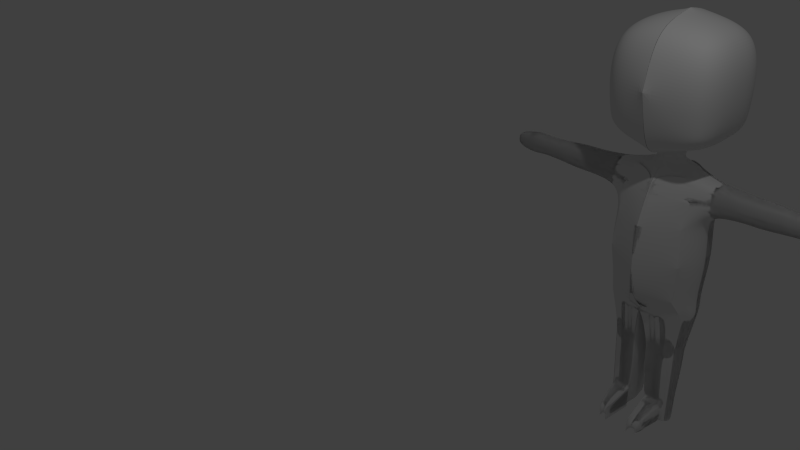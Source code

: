 # Source: personagem.blend  (saved by Blender 2.66.1; exported with 4.5.12 LTS)
import bpy
from mathutils import Matrix  # noqa: F401  (used for matrix-valued properties, if any)

bpy.ops.wm.read_factory_settings(use_empty=True)
scene = bpy.context.scene
scene.name = 'Scene'

# ---- collections
col_collection_1 = bpy.data.collections.new('Collection 1'); scene.collection.children.link(col_collection_1)

# ---- materials (node trees are filled in below, after node groups)
mat_material = bpy.data.materials.new('Material')
mat_material.alpha_threshold = 0.0
mat_material.use_transparent_shadow = False
mat_material.roughness = 0.5
mat_material.line_color = (0.0, 0.0, 0.0, 1.0)

# ---- material node trees

# ---- world
world_world = bpy.data.worlds.new('World'); scene.world = world_world
world_world.color = (0.05088, 0.05088, 0.05088)
world_world.use_sun_shadow = False
world_world.sun_shadow_jitter_overblur = 0.0
world_world.cycles.sampling_method = 'MANUAL'
world_world.cycles.sample_map_resolution = 256

# ---- cameras
cam_camera = bpy.data.cameras.new('Camera')
cam_camera.clip_end = 100.0
cam_camera.lens = 35.0
cam_camera.sensor_width = 32.0
cam_camera.sensor_height = 18.0
cam_camera.ortho_scale = 7.314
cam_camera.dof.focus_distance = 0.0
cam_camera.dof.aperture_fstop = 128.0

# ---- lights
light_lamp = bpy.data.lights.new('Lamp', 'POINT')
light_lamp.transmission_factor = 0.0
light_lamp.cutoff_distance = 30.0
light_lamp.energy = 100.0
light_lamp.shadow_buffer_clip_start = 1.001
light_lamp.shadow_soft_size = 0.1
light_lamp.shadow_maximum_resolution = 0.006
light_lamp.use_absolute_resolution = True
light_lamp.cycles.use_multiple_importance_sampling = False

# ---- meshes
me_cube = bpy.data.meshes.new('Cube')
me_cube.from_pydata([(-0.7982, -0.655, -0.7732), (-0.8377, 0.8314, -0.7689), (-0.7982, -0.7112, 0.7675), (-0.7982, 0.7233, 0.7612), (-0.003104, 0.8314, -0.9001), (-0.003105, -0.7752, -0.9439), (-0.8356, 2.459e-07, -0.8356), (-0.8737, -0.8737, 0.0), (-0.8737, 0.8737, 0.0), (-0.003104, 0.7627, 0.8627), (-0.003105, -0.8314, 0.8689), (-0.8356, 1.416e-07, 0.8356), (-0.5288, 0.01008, -1.376), (0.0, -1.788e-07, 1.0), (0.0, -1.0, 0.0), (-1.0, 2.384e-07, 0.0), (0.0, 1.0, 0.0), (-0.4204, 0.8314, -0.8345), (-0.4007, -0.7151, -0.8585), (-0.8366, 0.4157, -0.8023), (-0.8169, -0.3275, -0.8044), (-0.4178, 1.788e-07, -0.984), (-0.001552, 0.4157, -1.016), (-0.001552, -0.3876, -1.038), (-0.2748, -0.2323, -0.9516), (-0.2814, 0.2888, -0.9435), (-0.4178, 1.788e-07, -0.984), (-0.001552, 0.4157, -1.016), (-0.001552, -0.3876, -1.038), (-0.2748, -0.2323, -0.9516), (-0.2814, 0.2888, -0.9435), (-0.2266, 0.008749, -1.077), (0.0, 0.2349, -1.095), (0.0, -0.2021, -1.107), (-0.1488, -0.1176, -1.06), (-0.1524, 0.1659, -1.055), (-0.2264, 0.01117, -1.261), (0.0, 0.2373, -1.245), (0.0, -0.1997, -1.257), (-0.1486, -0.1152, -1.258), (-0.1522, 0.1683, -1.254), (-0.5288, 0.01008, -1.376), (-0.001208, 0.5106, -1.349), (-0.001208, -0.4189, -1.374), (-0.3633, -0.2213, -1.377), (-0.371, 0.3693, -1.365), (-0.5015, 0.5099, -1.689), (-0.4907, -0.319, -1.705), (-0.001085, -0.5963, -1.702), (-0.001085, 0.7082, -1.667), (-0.001208, 0.5106, -1.349), (-0.001208, -0.4189, -1.374), (-0.3633, -0.2213, -1.377), (-0.371, 0.3693, -1.365), (-0.5288, 0.01008, -1.376), (-0.001208, 0.5106, -1.349), (-0.001208, -0.4189, -1.374), (-0.3633, -0.2213, -1.377), (-0.371, 0.3693, -1.365), (-0.001085, 0.7082, -1.667), (-0.001085, -0.5963, -1.702), (-0.4907, -0.319, -1.705), (-0.5015, 0.5099, -1.689), (-0.001085, 0.7082, -1.667), (-0.001085, -0.5963, -1.702), (-0.4907, -0.319, -1.705), (-0.5015, 0.5099, -1.689), (-0.5485, 0.6171, -2.103), (-0.5354, -0.3828, -2.123), (0.0, -0.7173, -2.119), (0.0, 0.8563, -2.076), (-0.8156, 0.008986, -2.122), (-0.8156, 0.008986, -2.122), (0.0, 0.8563, -2.076), (0.0, -0.7173, -2.119), (-0.5354, -0.3828, -2.123), (-0.5485, 0.6171, -2.103), (-0.8156, 0.008986, -2.122), (0.0, 0.8563, -2.076), (0.0, -0.7173, -2.119), (-0.5354, -0.3828, -2.123), (-0.5485, 0.6171, -2.103), (-0.599, 0.689, -2.717), (-0.5847, -0.4066, -2.739), (0.001682, -0.773, -2.735), (0.001682, 0.951, -2.688), (-0.8916, 0.02265, -2.738), (-0.8916, 0.02265, -2.738), (0.001682, 0.951, -2.688), (0.001682, -0.773, -2.735), (-0.5847, -0.4066, -2.739), (-0.599, 0.689, -2.717), (-0.8916, 0.02265, -2.738), (0.001682, 0.951, -2.688), (0.001682, -0.773, -2.735), (-0.5847, -0.4066, -2.739), (-0.599, 0.689, -2.717), (-0.5353, 0.6455, -3.372), (-0.5225, -0.3387, -3.392), (0.004313, -0.6679, -3.388), (0.004313, 0.8809, -3.346), (-0.7982, 0.04689, -3.391), (-0.7982, 0.04689, -3.391), (0.004313, 0.8809, -3.346), (0.004313, -0.6679, -3.388), (-0.5225, -0.3387, -3.392), (-0.5353, 0.6455, -3.372), (-0.7982, 0.04689, -3.391), (0.004313, 0.8809, -3.346), (0.004313, -0.6679, -3.388), (-0.5225, -0.3387, -3.392), (-0.5353, 0.6455, -3.372), (-0.6175, 0.4789, -3.626), (-0.6087, -0.1912, -3.64), (0.1417, -0.4154, -3.637), (0.1417, 0.6392, -3.608), (-0.7965, 0.07129, -3.639), (-0.7965, 0.07129, -3.639), (0.1417, 0.6392, -3.608), (0.1417, -0.4154, -3.637), (-0.6087, -0.1912, -3.64), (-0.6175, 0.4789, -3.626), (0.1438, 0.07759, -3.628), (-0.7965, 0.07129, -3.639), (0.1417, 0.6392, -3.608), (0.1417, -0.4154, -3.637), (-0.6087, -0.1912, -3.64), (-0.6175, 0.4789, -3.626), (-0.8097, 0.03186, -1.452), (-0.8097, 0.03186, -1.452), (-0.8163, -0.1181, -1.484), (-0.8198, 0.2647, -1.477), (-0.8203, 0.3558, -1.671), (-0.8147, -0.1814, -1.682), (-0.8163, -0.1181, -1.484), (-0.8198, 0.2647, -1.477), (-0.8097, 0.03186, -1.452), (-0.8163, -0.1181, -1.484), (-0.8198, 0.2647, -1.477), (-0.8147, -0.1814, -1.682), (-0.8203, 0.3558, -1.671), (-0.8147, -0.1814, -1.682), (-0.8203, 0.3558, -1.671), (-0.8196, 0.304, -1.882), (-0.8085, -0.1382, -1.871), (-0.82, 0.03116, -1.927), (-0.82, 0.03116, -1.927), (-0.8085, -0.1382, -1.871), (-0.8196, 0.304, -1.882), (-0.8117, 0.03328, -1.927), (-0.8085, -0.1382, -1.871), (-0.8196, 0.304, -1.882), (-1.288, 0.02922, -1.484), (-1.288, 0.02922, -1.484), (-1.294, -0.09862, -1.511), (-1.297, 0.2277, -1.505), (-1.297, 0.3054, -1.671), (-1.293, -0.1526, -1.68), (-1.393, -0.0999, -1.511), (-1.388, 0.02794, -1.484), (-1.294, -0.09862, -1.511), (-1.297, 0.2277, -1.505), (-1.288, 0.02922, -1.484), (-1.294, -0.09862, -1.511), (-1.297, 0.2277, -1.505), (-1.293, -0.1526, -1.68), (-1.297, 0.3054, -1.671), (-1.388, 0.02794, -1.484), (-1.293, -0.1526, -1.68), (-1.297, 0.3054, -1.671), (-1.297, 0.2612, -1.85), (-1.287, -0.1157, -1.841), (-1.297, 0.02862, -1.889), (-1.297, 0.02862, -1.889), (-1.287, -0.1157, -1.841), (-1.297, 0.2612, -1.85), (-1.29, 0.03044, -1.889), (-1.287, -0.1157, -1.841), (-1.297, 0.2612, -1.85), (-1.388, 0.02794, -1.484), (-1.388, 0.02794, -1.484), (-1.393, -0.0999, -1.511), (-1.396, 0.2264, -1.505), (-1.397, 0.3041, -1.671), (-1.392, -0.1539, -1.68), (-1.652, 0.02336, -1.485), (-1.652, 0.02336, -1.485), (-1.393, -0.0999, -1.511), (-1.396, 0.2264, -1.505), (-1.388, 0.02794, -1.484), (-1.393, -0.0999, -1.511), (-1.396, 0.2264, -1.505), (-1.392, -0.1539, -1.68), (-1.397, 0.3041, -1.671), (-1.658, -0.1028, -1.513), (-1.392, -0.1539, -1.68), (-1.397, 0.3041, -1.671), (-1.396, 0.2599, -1.85), (-1.386, -0.117, -1.841), (-1.396, 0.02734, -1.888), (-1.396, 0.02734, -1.888), (-1.386, -0.117, -1.841), (-1.396, 0.2599, -1.85), (-1.389, 0.02915, -1.888), (-1.386, -0.117, -1.841), (-1.396, 0.2599, -1.85), (-1.396, 0.2264, -1.505), (-1.397, 0.3041, -1.671), (-1.392, -0.1539, -1.68), (-2.235, -0.06473, -1.559), (-2.231, 0.02373, -1.54), (-1.393, -0.0999, -1.511), (-1.396, 0.2264, -1.505), (-1.388, 0.02794, -1.484), (-1.393, -0.0999, -1.511), (-1.396, 0.2264, -1.505), (-1.392, -0.1539, -1.68), (-1.397, 0.3041, -1.671), (-2.231, 0.02373, -1.54), (-1.392, -0.1539, -1.68), (-1.397, 0.3041, -1.671), (-1.396, 0.2599, -1.85), (-1.386, -0.117, -1.841), (-1.396, 0.02734, -1.888), (-1.396, 0.02734, -1.888), (-1.386, -0.117, -1.841), (-1.396, 0.2599, -1.85), (-1.389, 0.02915, -1.888), (-1.386, -0.117, -1.841), (-1.396, 0.2599, -1.85), (-1.661, 0.2191, -1.506), (-1.661, 0.2958, -1.67), (-1.656, -0.156, -1.679), (-1.658, -0.1028, -1.513), (-1.661, 0.2191, -1.506), (-1.652, 0.02336, -1.485), (-1.658, -0.1028, -1.513), (-1.661, 0.2191, -1.506), (-1.656, -0.156, -1.679), (-1.661, 0.2958, -1.67), (-1.656, -0.156, -1.679), (-1.661, 0.2958, -1.67), (-1.661, 0.2522, -1.847), (-1.651, -0.1196, -1.838), (-1.661, 0.02277, -1.885), (-1.661, 0.02277, -1.885), (-1.651, -0.1196, -1.838), (-1.661, 0.2522, -1.847), (-1.654, 0.02456, -1.885), (-1.651, -0.1196, -1.838), (-1.661, 0.2522, -1.847), (-2.237, 0.1611, -1.555), (-2.237, 0.2148, -1.67), (-2.234, -0.1021, -1.676), (-2.856, 0.01893, -1.561), (-2.856, 0.01893, -1.561), (-2.235, -0.06473, -1.559), (-2.237, 0.1611, -1.555), (-2.231, 0.02373, -1.54), (-2.235, -0.06473, -1.559), (-2.237, 0.1611, -1.555), (-2.234, -0.1021, -1.676), (-2.237, 0.2148, -1.67), (-2.86, -0.05451, -1.577), (-2.234, -0.1021, -1.676), (-2.237, 0.2148, -1.67), (-2.237, 0.1842, -1.794), (-2.23, -0.07656, -1.787), (-2.237, 0.02332, -1.82), (-2.237, 0.02332, -1.82), (-2.23, -0.07656, -1.787), (-2.237, 0.1842, -1.794), (-2.232, 0.02457, -1.82), (-2.23, -0.07656, -1.787), (-2.237, 0.1842, -1.794), (-2.5, -0.1053, -1.519), (-2.494, 0.01368, -1.494), (-2.494, 0.01368, -1.494), (-2.503, 0.1984, -1.513), (-2.503, 0.2707, -1.668), (-2.498, -0.1555, -1.676), (-2.5, -0.1053, -1.519), (-2.503, 0.1984, -1.513), (-2.494, 0.01368, -1.494), (-2.5, -0.1053, -1.519), (-2.503, 0.1984, -1.513), (-2.498, -0.1555, -1.676), (-2.503, 0.2707, -1.668), (-2.498, -0.1555, -1.676), (-2.503, 0.2707, -1.668), (-2.502, 0.2295, -1.834), (-2.494, -0.1212, -1.826), (-2.503, 0.01312, -1.87), (-2.503, 0.01312, -1.87), (-2.494, -0.1212, -1.826), (-2.502, 0.2295, -1.834), (-2.496, 0.01481, -1.87), (-2.494, -0.1212, -1.826), (-2.502, 0.2295, -1.834), (-2.861, 0.1329, -1.573), (-2.862, 0.1776, -1.669), (-2.859, -0.08552, -1.674), (-2.86, 0.01756, -1.661), (-2.86, 0.01756, -1.661), (-2.86, -0.05451, -1.577), (-2.861, 0.1329, -1.573), (-2.856, 0.01893, -1.561), (-2.86, -0.05451, -1.577), (-2.861, 0.1329, -1.573), (-2.859, -0.08552, -1.674), (-2.862, 0.1776, -1.669), (-2.859, 0.0186, -1.661), (-2.859, -0.08552, -1.674), (-2.862, 0.1776, -1.669), (-2.861, 0.1522, -1.772), (-2.856, -0.06434, -1.766), (-2.862, 0.01858, -1.794), (-2.862, 0.01858, -1.794), (-2.856, -0.06434, -1.766), (-2.861, 0.1522, -1.772), (-2.857, 0.01963, -1.794), (-2.856, -0.06434, -1.766), (-2.861, 0.1522, -1.772), (-0.707, 0.2751, -3.633), (-0.2379, 0.559, -3.617), (-0.7026, -0.05998, -3.639), (-0.2335, -0.3033, -3.638), (-0.2335, -0.3033, -3.638), (-0.7026, -0.05998, -3.639), (-0.2379, 0.559, -3.617), (-0.707, 0.2751, -3.633), (0.1427, -0.1689, -3.632), (-0.2465, -0.1276, -4.822), (0.1427, 0.3584, -3.618), (-0.2335, -0.3033, -3.638), (-0.7026, -0.05998, -3.639), (-0.2379, 0.559, -3.617), (-0.707, 0.2751, -3.633), (-0.2465, -0.1276, -4.822), (-0.5733, 0.04316, -4.823), (-0.6622, 0.377, -3.629), (-0.02783, 0.5964, -3.613), (-0.7496, 0.005655, -3.639), (-0.02136, -0.3565, -3.638), (-0.02136, -0.3565, -3.638), (-0.7496, 0.005655, -3.639), (-0.02783, 0.5964, -3.613), (-0.6622, 0.377, -3.629), (0.1432, -0.04566, -3.63), (0.0, 0.07088, -3.631), (0.1432, 0.218, -3.623), (-0.02136, -0.3565, -3.638), (-0.7496, 0.005655, -3.639), (-0.02783, 0.5964, -3.613), (-0.6622, 0.377, -3.629), (-0.7517, 0.1732, -3.636), (-0.5115, 0.4982, -3.622), (-0.6557, -0.1256, -3.639), (-0.4397, -0.2414, -3.639), (-0.4397, -0.2414, -3.639), (-0.6557, -0.1256, -3.639), (-0.5115, 0.4982, -3.622), (-0.7517, 0.1732, -3.636), (0.1422, -0.2922, -3.635), (-0.2495, 0.4619, -4.808), (0.1422, 0.4988, -3.613), (-0.4397, -0.2414, -3.639), (-0.6557, -0.1256, -3.639), (-0.5115, 0.4982, -3.622), (-0.7517, 0.1732, -3.636), (-0.5702, 0.2678, -4.818), (0.0, -0.1428, -3.634), (-0.509, 0.4071, -4.814), (-0.503, -0.051, -4.823), (-0.6314, 0.1285, -4.823), (0.0, 0.3403, -3.622), (-0.509, 0.4071, -4.814), (-0.503, -0.051, -4.823), (-0.6314, 0.1285, -4.823), (-0.6314, 0.1285, -4.823), (-0.503, -0.051, -4.823), (0.0, -0.03597, -3.632), (0.0, -0.2497, -3.636), (-0.509, 0.4071, -4.814), (0.0, 0.4683, -3.617), (0.0, 0.2122, -3.626), (-0.5067, 0.3689, -4.447), (-0.5012, -0.04931, -4.456), (-0.6184, 0.1145, -4.455), (-0.6184, 0.1145, -4.455), (-0.5012, -0.04931, -4.456), (-0.5067, 0.3689, -4.447), (-0.6184, 0.1145, -4.455), (-0.5012, -0.04931, -4.456), (-0.5067, 0.3689, -4.447), (-0.5625, 0.2417, -4.451), (-0.2698, 0.4189, -4.442), (-0.5667, 0.03614, -4.455), (-0.267, -0.1193, -4.455), (-0.267, -0.1193, -4.455), (-0.5667, 0.03614, -4.455), (-0.2698, 0.4189, -4.442), (-0.5625, 0.2417, -4.451), (-0.4733, 0.3657, -5.5), (-0.267, -0.1193, -4.455), (-0.5667, 0.03614, -4.455), (-0.2698, 0.4189, -4.442), (-0.5625, 0.2417, -4.451), (-0.4913, 0.001608, -5.508), (-0.5601, 0.1534, -5.507), (-0.5346, 0.3053, -4.449), (-0.1387, 0.4422, -4.439), (-0.5891, 0.07357, -4.455), (-0.1346, -0.1525, -4.454), (-0.1346, -0.1525, -4.454), (-0.5891, 0.07357, -4.455), (-0.1387, 0.4422, -4.439), (-0.5346, 0.3053, -4.449), (-0.07558, 0.1143, -4.45), (-0.1346, -0.1525, -4.454), (-0.5891, 0.07357, -4.455), (-0.1387, 0.4422, -4.439), (-0.5346, 0.3053, -4.449), (-0.5904, 0.1781, -4.453), (-0.4405, 0.3809, -4.444), (-0.5305, -0.008351, -4.456), (-0.3957, -0.08059, -4.455), (-0.3957, -0.08059, -4.455), (-0.5305, -0.008351, -4.456), (-0.4405, 0.3809, -4.444), (-0.5904, 0.1781, -4.453), (-0.5601, 0.1534, -5.507), (-0.3957, -0.08059, -4.455), (-0.5305, -0.008351, -4.456), (-0.4405, 0.3809, -4.444), (-0.5904, 0.1781, -4.453), (-0.4913, 0.001608, -5.508), (-0.1051, -0.01909, -4.452), (-0.4733, 0.3657, -5.5), (-0.5601, 0.1534, -5.507), (-0.4913, 0.001608, -5.508), (-0.103, 0.2824, -4.445), (-0.4733, 0.3657, -5.5), (-0.5207, 0.2577, -5.504), (-0.2722, 0.4082, -5.496), (-0.5461, 0.06219, -5.507), (-0.2699, -0.04874, -5.507), (-0.09034, 0.0476, -4.451), (-0.1199, -0.08577, -4.453), (-0.2699, -0.04874, -5.507), (-0.1208, 0.3623, -4.442), (-0.08515, 0.2025, -4.447), (-0.5733, 0.04316, -4.823), (-0.2495, 0.4619, -4.808), (-0.5702, 0.2678, -4.818), (-0.2653, -0.03993, -5.903), (-0.2465, -0.1276, -4.822), (-0.5733, 0.04316, -4.823), (-0.2495, 0.4619, -4.808), (-0.5702, 0.2678, -4.818), (-0.2653, -0.03993, -5.903), (-0.5432, 0.07166, -5.904), (-0.5396, 0.3374, -4.816), (-0.1059, 0.4874, -4.805), (-0.5993, 0.08361, -4.823), (-0.1015, -0.164, -4.822), (-0.1015, -0.164, -4.822), (-0.5993, 0.08361, -4.823), (-0.1059, 0.4874, -4.805), (-0.5396, 0.3374, -4.816), (-0.03683, 0.1282, -4.817), (-0.1015, -0.164, -4.822), (-0.5993, 0.08361, -4.823), (-0.1059, 0.4874, -4.805), (-0.5396, 0.3374, -4.816), (-0.6008, 0.1981, -4.821), (-0.4366, 0.4203, -4.811), (-0.5351, -0.006129, -4.823), (-0.3875, -0.08526, -4.823), (-0.3875, -0.08526, -4.823), (-0.5351, -0.006129, -4.823), (-0.4366, 0.4203, -4.811), (-0.6008, 0.1981, -4.821), (-0.2676, 0.417, -5.892), (-0.3875, -0.08526, -4.823), (-0.5351, -0.006129, -4.823), (-0.4366, 0.4203, -4.811), (-0.6008, 0.1981, -4.821), (-0.5162, 0.2665, -5.9), (-0.06917, -0.01789, -4.819), (-0.4687, 0.3745, -5.897), (-0.4867, 0.01041, -5.904), (-0.5545, 0.1615, -5.904), (-0.06685, 0.3123, -4.811), (-0.4687, 0.3745, -5.897), (-0.4867, 0.01041, -5.904), (-0.5545, 0.1615, -5.904), (-0.5545, 0.1615, -5.904), (-0.4867, 0.01041, -5.904), (-0.053, 0.05515, -4.818), (-0.08533, -0.09093, -4.821), (-0.4687, 0.3745, -5.897), (-0.08639, 0.3999, -4.808), (-0.04731, 0.2248, -4.814), (-0.5461, 0.06219, -5.507), (-0.2722, 0.4082, -5.496), (-0.5207, 0.2577, -5.504), (-0.2699, -0.04874, -5.507), (-0.5461, 0.06219, -5.507), (-0.2722, 0.4082, -5.496), (-0.5207, 0.2577, -5.504), (-0.497, 0.3117, -5.502), (-0.1609, 0.428, -5.493), (-0.5625, 0.1112, -5.507), (-0.1574, -0.07692, -5.507), (-0.1574, -0.07692, -5.507), (-0.5625, 0.1112, -5.507), (-0.1609, 0.428, -5.493), (-0.497, 0.3117, -5.502), (-0.1073, 0.1495, -5.503), (-0.1574, -0.07692, -5.507), (-0.5625, 0.1112, -5.507), (-0.1609, 0.428, -5.493), (-0.497, 0.3117, -5.502), (-0.5444, 0.2037, -5.506), (-0.4171, 0.3759, -5.498), (-0.5154, 0.03243, -5.507), (-0.3791, -0.01591, -5.507), (-0.3791, -0.01591, -5.507), (-0.5154, 0.03243, -5.507), (-0.4171, 0.3759, -5.498), (-0.5444, 0.2037, -5.506), (-0.3791, -0.01591, -5.507), (-0.5154, 0.03243, -5.507), (-0.4171, 0.3759, -5.498), (-0.5444, 0.2037, -5.506), (-0.1324, 0.03631, -5.505), (-0.1306, 0.2923, -5.498), (-0.1198, 0.09292, -5.504), (-0.1449, -0.02031, -5.506), (-0.1457, 0.3601, -5.496), (-0.1154, 0.2244, -5.5), (-0.5432, 0.07166, -5.904), (-0.2676, 0.417, -5.892), (-0.5162, 0.2665, -5.9), (-0.3145, 0.1602, -5.901), (-0.2653, -0.03993, -5.903), (-0.5432, 0.07166, -5.904), (-0.2676, 0.417, -5.892), (-0.5162, 0.2665, -5.9), (-0.2899, 0.06015, -5.902), (-0.2911, 0.2886, -5.896), (-0.4924, 0.3205, -5.898), (-0.1563, 0.4368, -5.89), (-0.5569, 0.1194, -5.904), (-0.1529, -0.06812, -5.903), (-0.1529, -0.06812, -5.903), (-0.5569, 0.1194, -5.904), (-0.1563, 0.4368, -5.89), (-0.4924, 0.3205, -5.898), (-0.1028, 0.1583, -5.899), (-0.1529, -0.06812, -5.903), (-0.5569, 0.1194, -5.904), (-0.1563, 0.4368, -5.89), (-0.4924, 0.3205, -5.898), (-0.5399, 0.2125, -5.902), (-0.4126, 0.3847, -5.894), (-0.5125, 0.04191, -5.904), (-0.3746, -0.007103, -5.904), (-0.3746, -0.007103, -5.904), (-0.5125, 0.04191, -5.904), (-0.4126, 0.3847, -5.894), (-0.5399, 0.2125, -5.902), (-0.4586, 0.1581, -5.902), (-0.3746, -0.007103, -5.904), (-0.5125, 0.04191, -5.904), (-0.4126, 0.3847, -5.894), (-0.5399, 0.2125, -5.902), (-0.4236, 0.07144, -5.903), (-0.1278, 0.04511, -5.901), (-0.3022, 0.1102, -5.901), (-0.2776, 0.01011, -5.903), (-0.4356, 0.2793, -5.898), (-0.126, 0.3011, -5.894), (-0.2793, 0.3528, -5.894), (-0.3028, 0.2244, -5.898), (-0.3991, 0.03217, -5.903), (-0.4471, 0.2187, -5.9), (-0.4481, 0.1107, -5.902), (-0.1153, 0.1017, -5.9), (-0.1404, -0.0115, -5.902), (-0.4241, 0.3399, -5.896), (-0.1412, 0.3689, -5.892), (-0.1109, 0.2332, -5.897), (-0.1574, -0.07692, -5.507), (-0.1574, -0.07692, -5.507), (-0.1574, -0.07692, -5.507), (-0.1529, -0.06812, -5.903), (-0.1529, -0.06812, -5.903), (-0.1529, -0.06812, -5.903), (-0.4913, 0.001608, -5.508), (-0.4913, 0.001608, -5.508), (-0.4913, 0.001608, -5.508), (-0.2699, -0.04874, -5.507), (-0.2699, -0.04874, -5.507), (-0.2653, -0.03993, -5.903), (-0.2653, -0.03993, -5.903), (-0.4867, 0.01041, -5.904), (-0.4867, 0.01041, -5.904), (-0.4867, 0.01041, -5.904), (-0.2699, -0.04874, -5.507), (-0.1574, -0.07692, -5.507), (-0.1574, -0.07692, -5.507), (-0.1574, -0.07692, -5.507), (-0.3791, -0.01591, -5.507), (-0.3791, -0.01591, -5.507), (-0.3791, -0.01591, -5.507), (-0.1449, -0.02031, -5.506), (-0.2653, -0.03993, -5.903), (-0.1529, -0.06812, -5.903), (-0.1529, -0.06812, -5.903), (-0.1529, -0.06812, -5.903), (-0.3746, -0.007103, -5.904), (-0.3746, -0.007103, -5.904), (-0.3746, -0.007103, -5.904), (-0.4236, 0.07144, -5.903), (-0.3991, 0.03217, -5.903), (-0.1574, -0.07692, -5.507), (-0.1574, -0.07692, -5.507), (-0.1574, -0.07692, -5.507), (-0.1529, -0.06812, -5.903), (-0.1529, -0.06812, -5.903), (-0.1529, -0.06812, -5.903), (-0.4006, -0.585, -5.668), (-0.4006, -0.585, -5.668), (-0.4006, -0.585, -5.668), (-0.2766, -0.622, -5.667), (-0.2766, -0.622, -5.667), (-0.2737, -0.6165, -5.915), (-0.2737, -0.6165, -5.915), (-0.3977, -0.5795, -5.915), (-0.3977, -0.5795, -5.915), (-0.3977, -0.5795, -5.915), (-0.2766, -0.622, -5.667), (-0.2065, -0.6396, -5.667), (-0.2065, -0.6396, -5.667), (-0.2065, -0.6396, -5.667), (-0.3447, -0.6015, -5.668), (-0.3447, -0.6015, -5.668), (-0.3447, -0.6015, -5.668), (-0.1986, -0.6043, -5.667), (-0.2737, -0.6165, -5.915), (-0.2036, -0.6341, -5.915), (-0.2036, -0.6341, -5.915), (-0.2036, -0.6341, -5.915), (-0.3419, -0.596, -5.915), (-0.3419, -0.596, -5.915), (-0.3419, -0.596, -5.915), (-0.3725, -0.547, -5.914), (-0.3572, -0.5715, -5.915), (-0.2065, -0.6396, -5.667), (-0.2065, -0.6396, -5.667), (-0.2065, -0.6396, -5.667), (-0.2036, -0.6341, -5.915), (-0.2036, -0.6341, -5.915), (-0.2036, -0.6341, -5.915)], [], [(24, 18, 0, 20), (13, 11, 2, 10), (14, 10, 2, 7), (15, 11, 3, 8), (16, 4, 17, 1, 8), (25, 21, 6, 19), (23, 24, 29, 28), (9, 3, 11, 13), (5, 14, 7, 0, 18), (6, 15, 8, 1, 19), (0, 7, 15, 6, 20), (7, 2, 11, 15), (9, 16, 8, 3), (21, 24, 20, 6), (23, 5, 18, 24), (17, 25, 19, 1), (4, 22, 25, 17), (25, 22, 27, 30), (29, 26, 31, 34), (30, 27, 32, 35), (21, 25, 30, 26), (24, 21, 26, 29), (35, 32, 37, 40), (31, 35, 40, 36), (28, 29, 34, 33), (26, 30, 35, 31), (36, 40, 45, 41), (38, 39, 44, 43), (34, 31, 36, 39), (33, 34, 39, 38), (81, 77, 149, 151), (53, 50, 59, 62), (52, 12, 128, 134), (40, 37, 42, 45), (39, 36, 41, 44), (75, 61, 139, 147), (58, 66, 142, 138), (41, 45, 131, 129), (58, 55, 63, 66), (47, 44, 130, 133), (71, 68, 144, 145), (52, 51, 60, 61), (43, 44, 47, 48), (76, 72, 146, 148), (56, 57, 65, 64), (65, 57, 137, 141), (45, 42, 49, 46), (71, 67, 82, 86), (75, 72, 87, 90), (48, 47, 68, 69), (66, 63, 78, 81), (61, 60, 74, 75), (54, 58, 138, 136), (80, 65, 141, 150), (77, 80, 150, 149), (62, 59, 73, 76), (46, 49, 70, 67), (64, 65, 80, 79), (92, 96, 111, 107), (84, 83, 98, 99), (79, 80, 95, 94), (76, 73, 88, 91), (67, 70, 85, 82), (80, 77, 92, 95), (72, 76, 91, 87), (68, 71, 86, 83), (81, 78, 93, 96), (69, 68, 83, 84), (77, 81, 96, 92), (75, 74, 89, 90), (98, 101, 116, 342, 325, 357, 113), (102, 106, 121, 347, 330, 362, 117), (110, 107, 123, 352, 335, 367, 126), (90, 89, 104, 105), (90, 87, 102, 105), (86, 82, 97, 101), (94, 95, 110, 109), (91, 88, 103, 106), (82, 85, 100, 97), (95, 92, 107, 110), (87, 91, 106, 102), (83, 86, 101, 98), (96, 93, 108, 111), (342, 116, 388, 412), (113, 357, 425, 387), (111, 108, 124, 353, 336, 368, 127), (99, 98, 113, 358, 326, 343, 114), (107, 111, 127, 354, 337, 369, 123), (105, 104, 119, 344, 327, 359, 120), (105, 102, 117, 345, 328, 360, 120), (101, 97, 112, 340, 323, 355, 116), (109, 110, 126, 366, 334, 351, 125), (106, 103, 118, 346, 329, 361, 121), (97, 100, 115, 341, 324, 356, 112), (151, 149, 176, 178), (142, 151, 178, 169), (130, 129, 153, 154), (136, 138, 164, 162), (131, 132, 156, 155), (133, 130, 154, 157), (149, 150, 177, 176), (150, 141, 168, 177), (134, 128, 152, 160), (137, 136, 162, 163), (139, 134, 160, 165), (148, 146, 173, 175), (61, 52, 134, 139), (46, 67, 143, 132), (45, 46, 132, 131), (66, 81, 151, 142), (62, 76, 148, 140), (68, 47, 133, 144), (57, 54, 136, 137), (53, 62, 140, 135), (72, 75, 147, 146), (67, 71, 145, 143), (44, 41, 129, 130), (12, 53, 135, 128), (161, 166, 193, 188), (170, 172, 199, 197), (178, 176, 203, 205), (169, 178, 205, 196), (154, 153, 180, 181), (162, 164, 191, 189), (155, 156, 183, 182), (157, 154, 181, 184), (176, 177, 204, 203), (177, 168, 195, 204), (160, 152, 179, 187), (163, 162, 189, 190), (143, 145, 172, 170), (135, 140, 166, 161), (129, 131, 155, 153), (147, 139, 165, 174), (145, 144, 171, 172), (138, 142, 169, 164), (140, 148, 175, 166), (141, 137, 163, 168), (132, 143, 170, 156), (144, 133, 157, 171), (146, 147, 174, 173), (128, 135, 161, 152), (189, 191, 215, 213), (182, 183, 207, 206), (184, 181, 158, 208), (203, 204, 228, 227), (204, 195, 219, 228), (187, 179, 167, 211), (190, 189, 213, 214), (192, 187, 211, 216), (202, 200, 224, 226), (179, 188, 212, 167), (200, 201, 225, 224), (198, 184, 208, 222), (153, 155, 182, 180), (174, 165, 192, 201), (172, 171, 198, 199), (164, 169, 196, 191), (166, 175, 202, 193), (168, 163, 190, 195), (156, 170, 197, 183), (171, 157, 184, 198), (173, 174, 201, 200), (152, 161, 188, 179), (175, 173, 200, 202), (165, 160, 187, 192), (226, 224, 245, 247), (167, 212, 234, 185), (224, 225, 246, 245), (222, 208, 232, 243), (207, 221, 242, 231), (219, 214, 236, 240), (217, 226, 247, 239), (215, 220, 241, 237), (223, 222, 243, 244), (225, 216, 238, 246), (159, 206, 230, 186), (212, 217, 239, 234), (181, 180, 159, 158), (196, 205, 229, 220), (205, 203, 227, 229), (197, 199, 223, 221), (188, 193, 217, 212), (180, 182, 206, 159), (201, 192, 216, 225), (199, 198, 222, 223), (191, 196, 220, 215), (193, 202, 226, 217), (195, 190, 214, 219), (183, 197, 221, 207), (186, 230, 251, 210), (234, 239, 262, 257), (242, 244, 268, 266), (250, 248, 272, 274), (241, 250, 274, 265), (194, 186, 210, 209), (235, 237, 260, 258), (230, 231, 252, 251), (232, 194, 209, 253), (248, 249, 273, 272), (249, 240, 264, 273), (233, 185, 218, 256), (216, 211, 233, 238), (214, 213, 235, 236), (211, 167, 185, 233), (228, 219, 240, 249), (227, 228, 249, 248), (208, 158, 194, 232), (206, 207, 231, 230), (213, 215, 237, 235), (158, 159, 186, 194), (220, 229, 250, 241), (229, 227, 248, 250), (221, 223, 244, 242), (267, 253, 280, 291), (252, 266, 290, 279), (264, 259, 284, 288), (262, 271, 295, 287), (260, 265, 289, 285), (268, 267, 291, 292), (270, 261, 286, 294), (210, 251, 278, 276), (257, 262, 287, 282), (266, 268, 292, 290), (274, 272, 296, 298), (265, 274, 298, 289), (246, 238, 261, 270), (244, 243, 267, 268), (237, 241, 265, 260), (239, 247, 271, 262), (240, 236, 259, 264), (231, 242, 266, 252), (243, 232, 253, 267), (245, 246, 270, 269), (185, 234, 257, 218), (247, 245, 269, 271), (238, 233, 256, 261), (236, 235, 258, 259), (282, 287, 310, 305), (290, 292, 316, 314), (298, 296, 320, 322), (289, 298, 322, 313), (275, 276, 255, 263), (283, 285, 308, 306), (278, 279, 300, 299), (280, 275, 263, 301), (296, 297, 321, 320), (297, 288, 312, 321), (281, 277, 254, 304), (284, 283, 306, 307), (269, 270, 294, 293), (218, 257, 282, 277), (271, 269, 293, 295), (261, 256, 281, 286), (259, 258, 283, 284), (256, 218, 277, 281), (273, 264, 288, 297), (272, 273, 297, 296), (253, 209, 275, 280), (251, 252, 279, 278), (258, 260, 285, 283), (209, 210, 276, 275), (255, 299, 300, 302), (307, 306, 311, 312), (312, 311, 320, 321), (301, 302, 316, 315), (303, 310, 319, 317), (304, 254, 303, 309), (306, 308, 313, 311), (263, 255, 302, 301), (254, 305, 310, 303), (311, 313, 322, 320), (309, 303, 317, 318), (302, 300, 314, 316), (276, 278, 299, 255), (294, 286, 309, 318), (292, 291, 315, 316), (285, 289, 313, 308), (287, 295, 319, 310), (288, 284, 307, 312), (279, 290, 314, 300), (291, 280, 301, 315), (293, 294, 318, 317), (277, 282, 305, 254), (295, 293, 317, 319), (286, 281, 304, 309), (355, 323, 395, 423), (385, 349, 418, 451), (368, 336, 406, 434), (353, 384, 450, 421), (328, 345, 415, 400), (345, 117, 389, 415), (120, 360, 428, 390), (323, 340, 410, 395), (326, 358, 426, 398), (340, 112, 386, 410), (116, 355, 423, 388), (336, 353, 421, 406), (127, 368, 434, 394), (334, 366, 432, 404), (343, 326, 398, 413), (361, 329, 401, 429), (122, 348, 381, 349), (348, 331, 371, 381), (382, 351, 419, 448), (331, 363, 382, 371), (363, 125, 351, 382), (358, 113, 387, 426), (356, 324, 396, 424), (349, 381, 447, 418), (351, 334, 404, 419), (124, 365, 384, 353), (365, 333, 375, 384), (369, 337, 407, 435), (333, 350, 385, 375), (350, 122, 349, 385), (430, 402, 454, 482), (420, 392, 374, 472), (425, 397, 339, 477), (448, 419, 471, 500), (394, 434, 486, 372), (405, 420, 472, 457), (391, 429, 481, 376), (400, 415, 467, 452), (433, 405, 457, 485), (386, 424, 476, 383), (395, 410, 462, 370), (428, 400, 452, 480), (415, 389, 378, 467), (423, 395, 370, 475), (432, 393, 373, 484), (390, 427, 479, 377), (413, 398, 338, 465), (421, 450, 502, 473), (422, 394, 372, 474), (398, 426, 478, 338), (410, 386, 383, 462), (392, 435, 487, 374), (406, 421, 473, 458), (418, 447, 499, 470), (371, 382, 448, 437), (360, 328, 400, 428), (325, 342, 412, 397), (117, 362, 430, 389), (347, 121, 391, 417), (330, 347, 417, 402), (126, 367, 433, 393), (352, 123, 392, 420), (335, 352, 420, 405), (381, 371, 437, 447), (357, 325, 397, 425), (120, 359, 427, 390), (362, 330, 402, 430), (327, 344, 414, 399), (367, 335, 405, 433), (123, 369, 435, 392), (354, 127, 394, 422), (375, 385, 451, 441), (337, 354, 422, 407), (112, 356, 424, 386), (359, 327, 399, 427), (324, 341, 411, 396), (121, 361, 429, 391), (329, 346, 416, 401), (366, 126, 393, 432), (384, 375, 441, 450), (473, 502, 540, 522), (474, 372, 442, 523), (338, 478, 527, 446), (462, 383, 403, 511), (374, 487, 535, 439), (458, 473, 522, 509), (470, 499, 538, 519), (378, 482, 531, 431), (453, 468, 517, 505), (486, 458, 509, 534), (493, 503, 541, 537), (380, 477, 526, 408), (364, 463, 512, 444), (481, 453, 505, 530), (469, 376, 438, 518), (476, 364, 444, 525), (489, 500, 539, 536), (373, 485, 533, 440), (471, 456, 507, 520), (377, 480, 529, 436), (332, 466, 515, 449), (456, 484, 532, 507), (502, 493, 537, 540), (379, 475, 524, 409), (397, 412, 464, 339), (426, 387, 380, 478), (451, 418, 470, 503), (435, 407, 459, 487), (402, 417, 469, 454), (447, 437, 489, 499), (407, 422, 474, 459), (412, 388, 379, 464), (427, 399, 332, 479), (388, 423, 475, 379), (450, 441, 493, 502), (404, 432, 484, 456), (399, 414, 466, 332), (390, 428, 480, 377), (419, 404, 456, 471), (393, 433, 485, 373), (437, 448, 500, 489), (424, 396, 364, 476), (417, 391, 376, 469), (429, 401, 453, 481), (396, 411, 463, 364), (387, 425, 477, 380), (441, 451, 503, 493), (434, 406, 458, 486), (401, 416, 468, 453), (389, 430, 482, 378), (525, 444, 483, 566), (536, 539, 590, 579), (440, 533, 575, 491), (436, 528, 615, 601), (436, 529, 570, 495), (532, 440, 602, 616), (440, 491, 607, 602), (540, 537, 583, 592), (409, 524, 565, 497), (556, 455, 605, 620), (513, 409, 497, 554), (510, 523, 564, 549), (538, 536, 579, 589), (506, 518, 559, 544), (535, 510, 549, 577), (541, 519, 560, 593), (546, 561, 621, 618), (445, 513, 554, 461), (531, 506, 544, 572), (521, 439, 492, 562), (526, 445, 461, 567), (539, 520, 561, 590), (442, 534, 576, 490), (508, 521, 562, 547), (465, 338, 446, 514), (377, 479, 528, 436), (484, 373, 440, 532), (475, 370, 443, 524), (467, 378, 431, 516), (480, 452, 504, 529), (370, 462, 511, 443), (383, 476, 525, 403), (485, 457, 508, 533), (452, 467, 516, 504), (376, 481, 530, 438), (457, 472, 521, 508), (372, 486, 534, 442), (500, 471, 520, 539), (477, 339, 445, 526), (472, 374, 439, 521), (482, 454, 506, 531), (339, 464, 513, 445), (478, 380, 408, 527), (503, 470, 519, 541), (487, 459, 510, 535), (454, 469, 518, 506), (499, 489, 536, 538), (459, 474, 523, 510), (464, 379, 409, 513), (479, 332, 449, 528), (586, 574, 491, 575), (587, 573, 492, 577), (588, 578, 547, 562), (589, 579, 550, 580), (590, 561, 546, 581), (591, 582, 549, 564), (592, 583, 551, 584), (593, 560, 545, 585), (578, 586, 575, 547), (550, 581, 586, 578), (581, 546, 574, 586), (582, 587, 577, 549), (551, 585, 587, 582), (585, 545, 573, 587), (573, 588, 562, 492), (545, 580, 588, 573), (580, 550, 578, 588), (560, 589, 580, 545), (579, 590, 581, 550), (576, 591, 564, 490), (548, 584, 591, 576), (584, 551, 582, 591), (563, 592, 584, 548), (583, 593, 585, 551), (518, 438, 494, 559), (530, 505, 543, 571), (444, 512, 553, 483), (408, 526, 567, 498), (537, 541, 593, 583), (534, 509, 548, 576), (505, 517, 558, 543), (431, 531, 572, 496), (519, 538, 589, 560), (509, 522, 563, 548), (439, 535, 577, 492), (511, 403, 501, 552), (408, 498, 609, 600), (523, 442, 490, 564), (522, 540, 592, 563), (598, 556, 620, 631), (539, 520, 613, 617), (527, 408, 600, 614), (524, 443, 488, 565), (516, 431, 496, 557), (529, 504, 542, 570), (443, 511, 552, 488), (403, 525, 566, 501), (533, 508, 547, 575), (504, 516, 557, 542), (438, 530, 571, 494), (569, 495, 608, 623), (491, 574, 624, 607), (460, 555, 619, 606), (607, 624, 657, 640), (605, 623, 656, 638), (601, 615, 648, 634), (631, 620, 653, 664), (611, 603, 636, 644), (615, 604, 637, 648), (623, 608, 641, 656), (622, 606, 639, 655), (614, 600, 633, 647), (612, 628, 661, 645), (627, 611, 644, 660), (603, 614, 647, 636), (446, 527, 614, 603), (520, 596, 629, 613), (595, 598, 631, 628), (578, 586, 626, 625), (507, 532, 616, 610), (528, 449, 604, 615), (599, 561, 621, 632), (568, 460, 606, 622), (596, 599, 632, 629), (586, 574, 624, 626), (495, 436, 601, 608), (574, 546, 618, 624), (555, 597, 630, 619), (455, 569, 623, 605), (597, 594, 627, 630), (514, 446, 603, 611), (498, 568, 622, 609), (594, 514, 611, 627), (515, 595, 628, 612), (520, 507, 610, 613), (449, 515, 612, 604), (646, 643, 651, 654), (637, 645, 653, 638), (643, 649, 657, 651), (648, 637, 638, 656), (647, 633, 642, 655), (636, 647, 655, 639), (644, 636, 639, 652), (634, 648, 656, 641), (649, 635, 640, 657), (653, 645, 661, 664), (654, 646, 662, 665), (644, 652, 663, 660), (600, 609, 642, 633), (604, 612, 645, 637), (613, 629, 662, 646), (616, 602, 635, 649), (628, 631, 664, 661), (624, 618, 651, 657), (606, 619, 652, 639), (617, 613, 646, 650), (610, 616, 649, 643), (632, 621, 654, 665), (602, 607, 640, 635), (629, 632, 665, 662), (625, 626, 659, 658), (620, 605, 638, 653), (613, 610, 643, 646), (619, 630, 663, 652), (608, 601, 634, 641), (630, 627, 660, 663), (626, 624, 657, 659), (618, 621, 654, 651), (609, 622, 655, 642)])
me_cube.materials.append(mat_material)
me_cube.use_remesh_preserve_volume = False
me_cube.use_remesh_preserve_attributes = False
me_cube.use_mirror_vertex_groups = False
me_cube.update()

# ---- objects
ob_cube = bpy.data.objects.new('Cube', me_cube)
ob_lamp = bpy.data.objects.new('Lamp', light_lamp)
ob_camera = bpy.data.objects.new('Camera', cam_camera)

# ---- transforms, parenting, visibility, modifiers, constraints
ob_cube.location = (1.983, 3.607, 1.983)
ob_cube.scale = (0.9003, 0.9003, 0.9003)
ob_cube.lock_rotations_4d = False
ob_cube.empty_display_type = 'ARROWS'
ob_cube.lineart.crease_threshold = 0.0
_m = ob_cube.modifiers.new('Mirror', 'MIRROR')
_m.use_clip = True
_m = ob_cube.modifiers.new('Subsurf', 'SUBSURF')
_m.uv_smooth = 'PRESERVE_CORNERS'
_m.levels = 3
_m.render_levels = 4
_m.show_only_control_edges = False
ob_lamp.location = (4.076, 1.005, 5.904)
ob_lamp.rotation_euler = (0.6503, 0.05522, 1.866)
ob_lamp.lock_rotations_4d = False
ob_lamp.empty_display_type = 'ARROWS'
ob_lamp.color = (0.0, 0.0, 0.0, 0.0)
ob_lamp.lineart.crease_threshold = 0.0
ob_camera.location = (7.481, -6.508, 5.344)
ob_camera.rotation_euler = (1.109, 0.01082, 0.8149)
ob_camera.lock_rotations_4d = False
ob_camera.empty_display_type = 'ARROWS'
ob_camera.color = (0.0, 0.0, 0.0, 0.0)
ob_camera.display_type = 'WIRE'
ob_camera.lineart.crease_threshold = 0.0

# ---- collection membership
col_collection_1.objects.link(ob_cube)
col_collection_1.objects.link(ob_lamp)
col_collection_1.objects.link(ob_camera)

# ---- scene / render settings (as saved in the file)
scene.camera = ob_camera
scene.frame_start = 1; scene.frame_end = 250; scene.frame_set(1)
scene.render.engine = 'BLENDER_EEVEE_NEXT'
scene.render.image_settings.color_mode = 'RGB'
scene.render.image_settings.compression = 90
scene.render.resolution_percentage = 50
scene.render.dither_intensity = 0.0
scene.render.bake_margin = 2
scene.cycles.use_denoising = False
scene.cycles.samples = 10
scene.cycles.sampling_pattern = 'TABULATED_SOBOL'
scene.cycles.light_sampling_threshold = 0.0
scene.cycles.use_adaptive_sampling = False
scene.cycles.use_light_tree = False
scene.cycles.blur_glossy = 0.0
scene.cycles.volume_bounces = 1
scene.cycles.pixel_filter_type = 'GAUSSIAN'
scene.cycles.sample_clamp_indirect = 0.0
scene.view_settings.view_transform = 'Standard'
bpy.context.view_layer.update()
